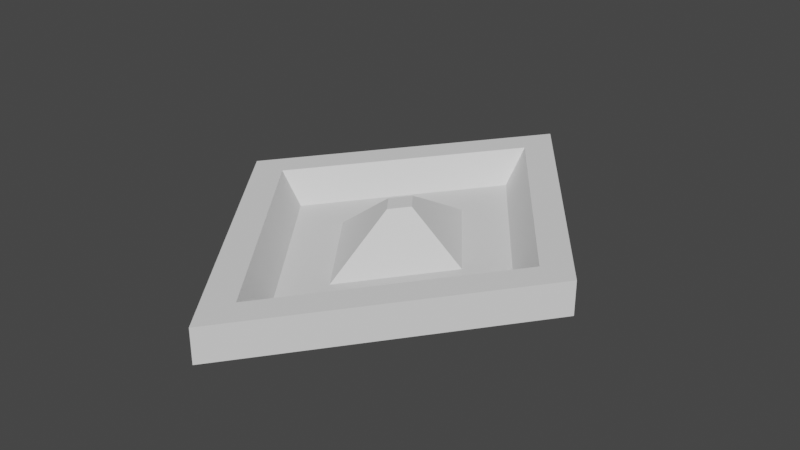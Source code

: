 # Source: Respawn.blend  (saved by Blender 2.82.7; exported with 4.5.12 LTS)
import bpy
from mathutils import Matrix  # noqa: F401  (used for matrix-valued properties, if any)

bpy.ops.wm.read_factory_settings(use_empty=True)
scene = bpy.context.scene
scene.name = 'Scene'

# ---- collections
col_collection = bpy.data.collections.new('Collection'); scene.collection.children.link(col_collection)

# ---- world
world_world = bpy.data.worlds.new('World'); scene.world = world_world
world_world.use_nodes = True; world_world.node_tree.nodes.clear()
_N = world_world.node_tree.nodes; _L = world_world.node_tree.links
n0 = _N.new('ShaderNodeOutputWorld'); n0.name = 'World Output'; n0.location = (300, 300)
n1 = _N.new('ShaderNodeBackground'); n1.name = 'Background'; n1.location = (10, 300)
n1.inputs[0].default_value = (0.05088, 0.05088, 0.05088, 1.0)
_L.new(n1.outputs[0], n0.inputs[0])
n0.is_active_output = True
world_world.color = (0.05088, 0.05088, 0.05088)
world_world.use_sun_shadow = False
world_world.sun_shadow_jitter_overblur = 0.0

# ---- meshes
me_cube_001 = bpy.data.meshes.new('Cube.001')
me_cube_001.from_pydata([(-1.414, -8.428e-08, 0.0), (-1.414, -8.428e-08, 0.256), (-5.96e-08, 1.883, 0.0), (-5.96e-08, 1.883, 0.256), (5.96e-08, -1.883, 0.0), (5.96e-08, -1.883, 0.256), (1.414, 7.441e-08, 0.0), (1.414, 7.441e-08, 0.256), (-1.141, -6.799e-08, 0.256), (-4.521e-08, 1.519, 0.256), (1.141, 6.003e-08, 0.256), (5.097e-08, -1.519, 0.256), (-0.9625, -5.736e-08, 0.01927), (-3.614e-08, 1.281, 0.01927), (0.9625, 5.064e-08, 0.01927), (4.499e-08, -1.281, 0.01927), (-0.5388, -3.211e-08, 0.01927), (-2.675e-08, 0.7172, 0.01927), (0.5388, 2.835e-08, 0.01927), (1.867e-08, -0.7172, 0.01927), (-0.1038, -1.822e-08, 0.3486), (-1.386e-09, 0.1382, 0.3486), (0.1038, -6.568e-09, 0.3486), (7.365e-09, -0.1382, 0.3486)], [], [(0, 1, 3, 2), (2, 3, 7, 6), (6, 7, 5, 4), (4, 5, 1, 0), (2, 6, 4, 0), (5, 7, 10, 11), (8, 11, 15, 12), (3, 1, 8, 9), (1, 5, 11, 8), (7, 3, 9, 10), (14, 13, 17, 18), (10, 9, 13, 14), (11, 10, 14, 15), (9, 8, 12, 13), (19, 18, 22, 23), (15, 14, 18, 19), (13, 12, 16, 17), (12, 15, 19, 16), (22, 21, 20, 23), (17, 16, 20, 21), (16, 19, 23, 20), (18, 17, 21, 22)])
_uv = me_cube_001.uv_layers.new(name='UVMap')
_uv.uv.foreach_set('vector', [0.375, 0.0, 0.625, 0.0, 0.625, 0.25, 0.375, 0.25, 0.375, 0.25, 0.625, 0.25, 0.625, 0.5, 0.375, 0.5, 0.375, 0.5, 0.625, 0.5, 0.625, 0.75, 0.375, 0.75, 0.375, 0.75, 0.625, 0.75, 0.625, 1.0, 0.375, 1.0, 0.125, 0.5, 0.375, 0.5, 0.375, 0.75, 0.125, 0.75, 0.625, 0.75, 0.625, 0.5, 0.625, 0.5, 0.625, 0.75, 0.625, 1.0, 0.625, 0.75, 0.625, 0.75, 0.625, 1.0, 0.625, 0.25, 0.625, 0.0, 0.625, 0.0, 0.625, 0.25, 0.625, 1.0, 0.625, 0.75, 0.625, 0.75, 0.625, 1.0, 0.625, 0.5, 0.625, 0.25, 0.625, 0.25, 0.625, 0.5, 0.625, 0.5, 0.625, 0.25, 0.625, 0.25, 0.625, 0.5, 0.625, 0.5, 0.625, 0.25, 0.625, 0.25, 0.625, 0.5, 0.625, 0.75, 0.625, 0.5, 0.625, 0.5, 0.625, 0.75, 0.625, 0.25, 0.625, 0.0, 0.625, 0.0, 0.625, 0.25, 0.625, 0.75, 0.625, 0.5, 0.625, 0.5, 0.625, 0.75, 0.625, 0.75, 0.625, 0.5, 0.625, 0.5, 0.625, 0.75, 0.625, 0.25, 0.625, 0.0, 0.625, 0.0, 0.625, 0.25, 0.625, 1.0, 0.625, 0.75, 0.625, 0.75, 0.625, 1.0, 0.625, 0.5, 0.875, 0.5, 0.875, 0.75, 0.625, 0.75, 0.625, 0.25, 0.625, 0.0, 0.625, 0.0, 0.625, 0.25, 0.625, 1.0, 0.625, 0.75, 0.625, 0.75, 0.625, 1.0, 0.625, 0.5, 0.625, 0.25, 0.625, 0.25, 0.625, 0.5])
me_cube_001.use_remesh_fix_poles = True
me_cube_001.use_remesh_preserve_attributes = False
me_cube_001.use_mirror_vertex_groups = False
me_cube_001.update()

# ---- objects
ob_cube = bpy.data.objects.new('Cube', me_cube_001)

# ---- transforms, parenting, visibility, modifiers, constraints
ob_cube.location = (0.0, 0.0, 0.0)
ob_cube.lineart.crease_threshold = 0.0

# ---- collection membership
col_collection.objects.link(ob_cube)

# ---- scene / render settings (as saved in the file)
scene.frame_start = 1; scene.frame_end = 250; scene.frame_set(1)
scene.render.engine = 'BLENDER_EEVEE_NEXT'
scene.cycles.use_denoising = False
scene.cycles.samples = 128
scene.cycles.sampling_pattern = 'TABULATED_SOBOL'
scene.cycles.use_adaptive_sampling = False
scene.cycles.use_light_tree = False
scene.view_settings.view_transform = 'Filmic'
bpy.context.view_layer.update()

# ---- added for rendering (the .blend has no active camera and no usable light): camera, sun
cam_auto = bpy.data.cameras.new('AutoCamera')
cam_auto.lens = 50.0
cam_auto.sensor_width = 36.0
cam_auto.clip_end = 1000.0
ob_auto_camera = bpy.data.objects.new('AutoCamera', cam_auto)
scene.collection.objects.link(ob_auto_camera)
ob_auto_camera.location = (4.36888, -5.24266, 3.66938)
ob_auto_camera.rotation_euler = (1.09748, -7.21219e-08, 0.694738)
scene.camera = ob_auto_camera
light_auto_sun = bpy.data.lights.new('AutoSun', 'SUN')
light_auto_sun.energy = 3.0
light_auto_sun.angle = 0.0523599
ob_auto_sun = bpy.data.objects.new('AutoSun', light_auto_sun)
scene.collection.objects.link(ob_auto_sun)
ob_auto_sun.rotation_euler = (0.872665, 0.174533, 0.523599)
bpy.context.view_layer.update()
